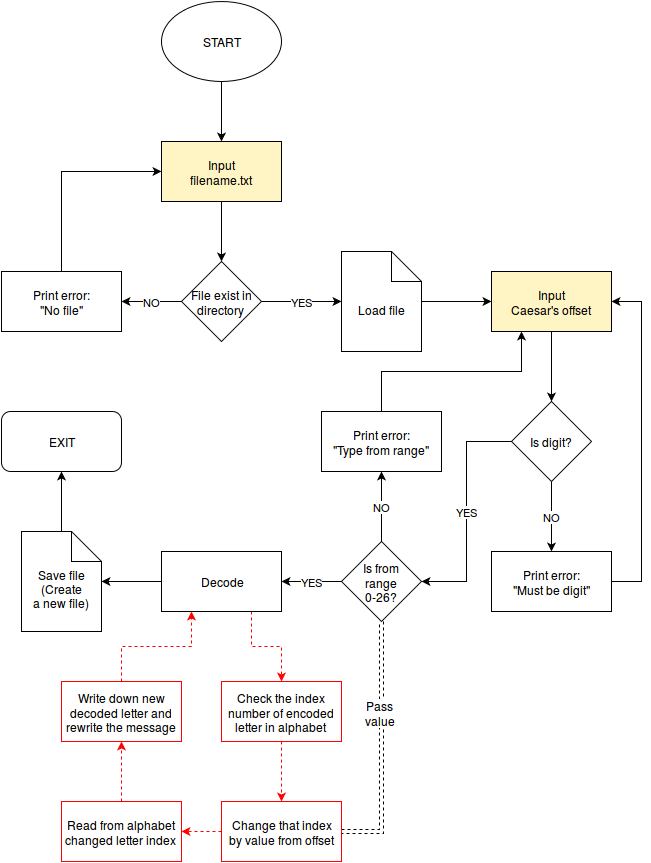

The diagram above was exported from draw.io. Its source (the exported page's mxGraphModel, read from the mxfile embedded in the PNG):
<mxGraphModel dx="833" dy="436" grid="1" gridSize="10" guides="1" tooltips="1" connect="1" arrows="1" fold="1" page="1" pageScale="1" pageWidth="850" pageHeight="1100" background="#ffffff" math="0" shadow="0">
  <root>
    <mxCell id="0" />
    <mxCell id="1" parent="0" />
    <mxCell id="27ea9fc2dffaebdd-1" value="START" style="ellipse;whiteSpace=wrap;html=1;" vertex="1" parent="1">
      <mxGeometry x="340" y="40" width="120" height="80" as="geometry" />
    </mxCell>
    <mxCell id="27ea9fc2dffaebdd-2" value="File exist in directory&lt;br&gt;" style="rhombus;whiteSpace=wrap;html=1;" vertex="1" parent="1">
      <mxGeometry x="360" y="300" width="80" height="80" as="geometry" />
    </mxCell>
    <mxCell id="27ea9fc2dffaebdd-3" style="edgeStyle=orthogonalEdgeStyle;rounded=0;html=1;entryX=0.5;entryY=0;jettySize=auto;orthogonalLoop=1;" edge="1" parent="1" source="27ea9fc2dffaebdd-1" target="5464b7117e1800e2-3">
      <mxGeometry relative="1" as="geometry">
        <Array as="points" />
      </mxGeometry>
    </mxCell>
    <mxCell id="5464b7117e1800e2-1" style="edgeStyle=orthogonalEdgeStyle;rounded=0;html=1;jettySize=auto;orthogonalLoop=1;entryX=0;entryY=0.5;" edge="1" parent="1" source="27ea9fc2dffaebdd-4" target="5464b7117e1800e2-3">
      <mxGeometry relative="1" as="geometry">
        <mxPoint x="400" y="260" as="targetPoint" />
        <Array as="points">
          <mxPoint x="240" y="210" />
        </Array>
      </mxGeometry>
    </mxCell>
    <mxCell id="27ea9fc2dffaebdd-4" value="Print error:&lt;br&gt;&quot;No file&quot;&lt;br&gt;" style="whiteSpace=wrap;html=1;" vertex="1" parent="1">
      <mxGeometry x="180" y="310" width="120" height="60" as="geometry" />
    </mxCell>
    <mxCell id="27ea9fc2dffaebdd-6" value="NO" style="edgeStyle=orthogonalEdgeStyle;rounded=0;html=1;entryX=1;entryY=0.5;jettySize=auto;orthogonalLoop=1;" edge="1" parent="1" source="27ea9fc2dffaebdd-2" target="27ea9fc2dffaebdd-4">
      <mxGeometry relative="1" as="geometry" />
    </mxCell>
    <mxCell id="27ea9fc2dffaebdd-11" value="YES" style="edgeStyle=orthogonalEdgeStyle;rounded=0;html=1;entryX=0;entryY=0.5;jettySize=auto;orthogonalLoop=1;" edge="1" parent="1" source="27ea9fc2dffaebdd-2" target="5464b7117e1800e2-32">
      <mxGeometry relative="1" as="geometry">
        <mxPoint x="500" y="340" as="targetPoint" />
        <Array as="points" />
      </mxGeometry>
    </mxCell>
    <mxCell id="27ea9fc2dffaebdd-12" style="edgeStyle=orthogonalEdgeStyle;rounded=0;html=1;jettySize=auto;orthogonalLoop=1;entryX=0;entryY=0.5;exitX=1;exitY=0.5;" edge="1" parent="1" source="5464b7117e1800e2-32" target="5464b7117e1800e2-5">
      <mxGeometry relative="1" as="geometry">
        <mxPoint x="670" y="480" as="targetPoint" />
        <Array as="points" />
        <mxPoint x="620" y="340" as="sourcePoint" />
      </mxGeometry>
    </mxCell>
    <mxCell id="5464b7117e1800e2-4" style="edgeStyle=orthogonalEdgeStyle;rounded=0;html=1;entryX=0.5;entryY=0;jettySize=auto;orthogonalLoop=1;" edge="1" parent="1" source="5464b7117e1800e2-3" target="27ea9fc2dffaebdd-2">
      <mxGeometry relative="1" as="geometry" />
    </mxCell>
    <mxCell id="5464b7117e1800e2-3" value="Input&lt;br&gt;filename.txt&lt;br&gt;" style="whiteSpace=wrap;html=1;fillColor=#FFF4C3;strokeColor=#000000;" vertex="1" parent="1">
      <mxGeometry x="340" y="180" width="120" height="60" as="geometry" />
    </mxCell>
    <mxCell id="5464b7117e1800e2-8" style="edgeStyle=orthogonalEdgeStyle;rounded=0;html=1;entryX=0.5;entryY=0;jettySize=auto;orthogonalLoop=1;" edge="1" parent="1" source="5464b7117e1800e2-5" target="5464b7117e1800e2-7">
      <mxGeometry relative="1" as="geometry" />
    </mxCell>
    <mxCell id="5464b7117e1800e2-5" value="Input&lt;br&gt;Caesar's offset&lt;br&gt;" style="whiteSpace=wrap;html=1;fillColor=#FFF4C3;" vertex="1" parent="1">
      <mxGeometry x="670" y="310" width="120" height="60" as="geometry" />
    </mxCell>
    <mxCell id="5464b7117e1800e2-13" value="YES" style="edgeStyle=orthogonalEdgeStyle;rounded=0;html=1;exitX=0;exitY=0.5;entryX=1;entryY=0.5;jettySize=auto;orthogonalLoop=1;" edge="1" parent="1" source="5464b7117e1800e2-7" target="5464b7117e1800e2-12">
      <mxGeometry relative="1" as="geometry" />
    </mxCell>
    <mxCell id="5464b7117e1800e2-24" value="NO" style="edgeStyle=orthogonalEdgeStyle;rounded=0;html=1;exitX=0.5;exitY=1;entryX=0.5;entryY=0;jettySize=auto;orthogonalLoop=1;" edge="1" parent="1" source="5464b7117e1800e2-7" target="5464b7117e1800e2-23">
      <mxGeometry relative="1" as="geometry" />
    </mxCell>
    <mxCell id="5464b7117e1800e2-7" value="Is digit?&lt;br&gt;" style="rhombus;whiteSpace=wrap;html=1;" vertex="1" parent="1">
      <mxGeometry x="690" y="440" width="80" height="80" as="geometry" />
    </mxCell>
    <mxCell id="5464b7117e1800e2-18" value="YES" style="edgeStyle=orthogonalEdgeStyle;rounded=0;html=1;entryX=1;entryY=0.5;jettySize=auto;orthogonalLoop=1;" edge="1" parent="1" source="5464b7117e1800e2-12" target="5464b7117e1800e2-17">
      <mxGeometry relative="1" as="geometry" />
    </mxCell>
    <mxCell id="5464b7117e1800e2-27" value="NO" style="edgeStyle=orthogonalEdgeStyle;rounded=0;html=1;entryX=0.5;entryY=1;jettySize=auto;orthogonalLoop=1;" edge="1" parent="1" source="5464b7117e1800e2-12" target="5464b7117e1800e2-26">
      <mxGeometry relative="1" as="geometry" />
    </mxCell>
    <mxCell id="5464b7117e1800e2-35" style="edgeStyle=orthogonalEdgeStyle;rounded=0;html=1;entryX=1;entryY=0.5;jettySize=auto;orthogonalLoop=1;dashed=1;strokeWidth=1;shape=link;" edge="1" parent="1" source="5464b7117e1800e2-12" target="5464b7117e1800e2-33">
      <mxGeometry relative="1" as="geometry" />
    </mxCell>
    <mxCell id="5464b7117e1800e2-40" value="Pass&lt;br&gt;value&lt;br&gt;" style="text;html=1;resizable=0;points=[];align=center;verticalAlign=middle;labelBackgroundColor=#ffffff;" vertex="1" connectable="0" parent="5464b7117e1800e2-35">
      <mxGeometry x="-0.272" y="-2" relative="1" as="geometry">
        <mxPoint as="offset" />
      </mxGeometry>
    </mxCell>
    <mxCell id="5464b7117e1800e2-12" value="Is from&lt;br&gt;range&lt;br&gt;0-26?&lt;br&gt;" style="rhombus;whiteSpace=wrap;html=1;" vertex="1" parent="1">
      <mxGeometry x="520" y="580" width="80" height="80" as="geometry" />
    </mxCell>
    <mxCell id="5464b7117e1800e2-20" style="edgeStyle=orthogonalEdgeStyle;rounded=0;html=1;entryX=1;entryY=0.5;jettySize=auto;orthogonalLoop=1;" edge="1" parent="1" source="5464b7117e1800e2-17" target="5464b7117e1800e2-31">
      <mxGeometry relative="1" as="geometry">
        <mxPoint x="300" y="620" as="targetPoint" />
        <Array as="points" />
      </mxGeometry>
    </mxCell>
    <mxCell id="5464b7117e1800e2-30" style="edgeStyle=orthogonalEdgeStyle;rounded=0;html=1;exitX=0.75;exitY=1;entryX=0.5;entryY=0;jettySize=auto;orthogonalLoop=1;dashed=1;strokeColor=#FF0000;" edge="1" parent="1" source="5464b7117e1800e2-17" target="5464b7117e1800e2-29">
      <mxGeometry relative="1" as="geometry" />
    </mxCell>
    <mxCell id="5464b7117e1800e2-17" value="Decode" style="whiteSpace=wrap;html=1;" vertex="1" parent="1">
      <mxGeometry x="340" y="590" width="120" height="60" as="geometry" />
    </mxCell>
    <mxCell id="5464b7117e1800e2-22" style="edgeStyle=orthogonalEdgeStyle;rounded=0;html=1;exitX=0.5;exitY=0;jettySize=auto;orthogonalLoop=1;" edge="1" parent="1" source="5464b7117e1800e2-31" target="5464b7117e1800e2-21">
      <mxGeometry relative="1" as="geometry">
        <mxPoint x="240" y="590" as="sourcePoint" />
        <Array as="points" />
      </mxGeometry>
    </mxCell>
    <mxCell id="5464b7117e1800e2-21" value="EXIT" style="rounded=1;whiteSpace=wrap;html=1;" vertex="1" parent="1">
      <mxGeometry x="180" y="450" width="120" height="60" as="geometry" />
    </mxCell>
    <mxCell id="5464b7117e1800e2-25" style="edgeStyle=orthogonalEdgeStyle;rounded=0;html=1;exitX=1;exitY=0.5;entryX=1;entryY=0.5;jettySize=auto;orthogonalLoop=1;" edge="1" parent="1" source="5464b7117e1800e2-23" target="5464b7117e1800e2-5">
      <mxGeometry relative="1" as="geometry">
        <Array as="points">
          <mxPoint x="820" y="620" />
          <mxPoint x="820" y="340" />
        </Array>
      </mxGeometry>
    </mxCell>
    <mxCell id="5464b7117e1800e2-23" value="Print error:&lt;br&gt;&quot;Must be digit&quot;&lt;br&gt;" style="whiteSpace=wrap;html=1;fillColor=#FFFFFF;" vertex="1" parent="1">
      <mxGeometry x="670" y="590" width="120" height="60" as="geometry" />
    </mxCell>
    <mxCell id="5464b7117e1800e2-28" style="edgeStyle=orthogonalEdgeStyle;rounded=0;html=1;entryX=0.25;entryY=1;jettySize=auto;orthogonalLoop=1;" edge="1" parent="1" source="5464b7117e1800e2-26" target="5464b7117e1800e2-5">
      <mxGeometry relative="1" as="geometry">
        <Array as="points">
          <mxPoint x="560" y="410" />
          <mxPoint x="700" y="410" />
        </Array>
      </mxGeometry>
    </mxCell>
    <mxCell id="5464b7117e1800e2-26" value="Print error:&lt;br&gt;&quot;Type from range&quot;&lt;br&gt;" style="whiteSpace=wrap;html=1;fillColor=#FFFFFF;" vertex="1" parent="1">
      <mxGeometry x="500" y="450" width="120" height="60" as="geometry" />
    </mxCell>
    <mxCell id="5464b7117e1800e2-37" style="edgeStyle=orthogonalEdgeStyle;rounded=0;html=1;entryX=0.5;entryY=0;jettySize=auto;orthogonalLoop=1;strokeWidth=1;dashed=1;strokeColor=#FF0000;" edge="1" parent="1" source="5464b7117e1800e2-29" target="5464b7117e1800e2-33">
      <mxGeometry relative="1" as="geometry" />
    </mxCell>
    <mxCell id="5464b7117e1800e2-29" value="Check the index number of encoded letter in alphabet&lt;br&gt;" style="whiteSpace=wrap;html=1;fillColor=#FFFFFF;strokeColor=#FF0000;" vertex="1" parent="1">
      <mxGeometry x="400" y="720" width="120" height="60" as="geometry" />
    </mxCell>
    <mxCell id="5464b7117e1800e2-31" value="&lt;br&gt;Save file&lt;br&gt;(Create&lt;br&gt;a new file)&lt;br&gt;" style="shape=note;whiteSpace=wrap;html=1;fillColor=#FFFFFF;" vertex="1" parent="1">
      <mxGeometry x="200" y="570" width="80" height="100" as="geometry" />
    </mxCell>
    <mxCell id="5464b7117e1800e2-32" value="&lt;br&gt;Load file&lt;br&gt;" style="shape=note;whiteSpace=wrap;html=1;fillColor=#FFFFFF;" vertex="1" parent="1">
      <mxGeometry x="520" y="290" width="80" height="100" as="geometry" />
    </mxCell>
    <mxCell id="5464b7117e1800e2-39" style="edgeStyle=orthogonalEdgeStyle;rounded=0;html=1;entryX=1;entryY=0.5;jettySize=auto;orthogonalLoop=1;strokeWidth=1;dashed=1;strokeColor=#FF0000;" edge="1" parent="1" source="5464b7117e1800e2-33" target="5464b7117e1800e2-38">
      <mxGeometry relative="1" as="geometry" />
    </mxCell>
    <mxCell id="5464b7117e1800e2-33" value="Change that index&lt;br&gt;by value from offset&lt;br&gt;" style="whiteSpace=wrap;html=1;fillColor=#FFFFFF;strokeColor=#FF0000;" vertex="1" parent="1">
      <mxGeometry x="400" y="840" width="120" height="60" as="geometry" />
    </mxCell>
    <mxCell id="5464b7117e1800e2-42" style="edgeStyle=orthogonalEdgeStyle;rounded=0;html=1;exitX=0.5;exitY=0;entryX=0.5;entryY=1;dashed=1;jettySize=auto;orthogonalLoop=1;strokeWidth=1;strokeColor=#FF0000;" edge="1" parent="1" source="5464b7117e1800e2-38" target="5464b7117e1800e2-41">
      <mxGeometry relative="1" as="geometry" />
    </mxCell>
    <mxCell id="5464b7117e1800e2-38" value="Read from alphabet changed letter index&lt;br&gt;" style="whiteSpace=wrap;html=1;fillColor=#FFFFFF;strokeColor=#FF0000;" vertex="1" parent="1">
      <mxGeometry x="240" y="840" width="120" height="60" as="geometry" />
    </mxCell>
    <mxCell id="5464b7117e1800e2-43" style="edgeStyle=orthogonalEdgeStyle;rounded=0;html=1;entryX=0.25;entryY=1;dashed=1;jettySize=auto;orthogonalLoop=1;strokeColor=#FF0000;strokeWidth=1;" edge="1" parent="1" source="5464b7117e1800e2-41" target="5464b7117e1800e2-17">
      <mxGeometry relative="1" as="geometry" />
    </mxCell>
    <mxCell id="5464b7117e1800e2-41" value="Write down new decoded letter and&lt;br&gt;rewrite the message&lt;br&gt;" style="whiteSpace=wrap;html=1;fillColor=#FFFFFF;strokeColor=#FF0000;" vertex="1" parent="1">
      <mxGeometry x="240" y="720" width="120" height="60" as="geometry" />
    </mxCell>
  </root>
</mxGraphModel>